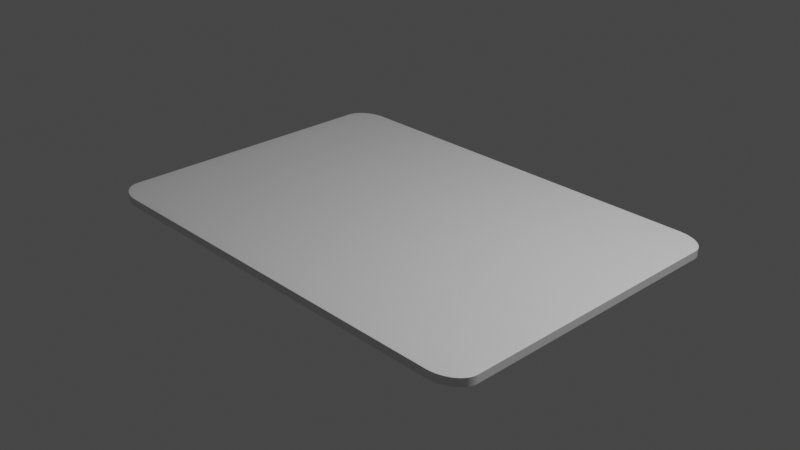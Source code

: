 # Source: blank_card.blend  (saved by Blender 2.90.8; exported with 4.5.12 LTS)
import bpy
from mathutils import Matrix  # noqa: F401  (used for matrix-valued properties, if any)

bpy.ops.wm.read_factory_settings(use_empty=True)
scene = bpy.context.scene
scene.name = 'Scene'

# ---- collections
col_collection = bpy.data.collections.new('Collection'); scene.collection.children.link(col_collection)

# ---- materials (node trees are filled in below, after node groups)
mat_material = bpy.data.materials.new('Material')
mat_material.alpha_threshold = 0.0
mat_material.use_transparent_shadow = False
mat_material.line_color = (0.0, 0.0, 0.0, 1.0)

# ---- material node trees
mat_material.use_nodes = True; mat_material.node_tree.nodes.clear()
_N = mat_material.node_tree.nodes; _L = mat_material.node_tree.links
n0 = _N.new('ShaderNodeOutputMaterial'); n0.name = 'Material Output'; n0.location = (300, 300)
n1 = _N.new('ShaderNodeBsdfPrincipled'); n1.name = 'Principled BSDF'; n1.location = (10, 300)
n1.distribution = 'GGX'
n1.subsurface_method = 'BURLEY'
n1.inputs[2].default_value = 0.4
n1.inputs[3].default_value = 1.45
n1.inputs[27].default_value = (0.0, 0.0, 0.0, 1.0)
n1.inputs[28].default_value = 1.0
_L.new(n1.outputs[0], n0.inputs[0])
n0.is_active_output = True

# ---- world
world_world = bpy.data.worlds.new('World'); scene.world = world_world
world_world.use_nodes = True; world_world.node_tree.nodes.clear()
_N = world_world.node_tree.nodes; _L = world_world.node_tree.links
n0 = _N.new('ShaderNodeOutputWorld'); n0.name = 'World Output'; n0.location = (300, 300)
n1 = _N.new('ShaderNodeBackground'); n1.name = 'Background'; n1.location = (10, 300)
n1.inputs[0].default_value = (0.05088, 0.05088, 0.05088, 1.0)
_L.new(n1.outputs[0], n0.inputs[0])
n0.is_active_output = True
world_world.color = (0.05088, 0.05088, 0.05088)
world_world.use_sun_shadow = False
world_world.sun_shadow_jitter_overblur = 0.0

# ---- cameras
cam_camera = bpy.data.cameras.new('Camera')
cam_camera.clip_end = 100.0
cam_camera.ortho_scale = 7.314

# ---- lights
light_light = bpy.data.lights.new('Light', 'POINT')
light_light.transmission_factor = 0.0
light_light.energy = 1000.0
light_light.shadow_soft_size = 0.1
light_light.shadow_maximum_resolution = 0.006
light_light.use_absolute_resolution = True

# ---- meshes
me_cube = bpy.data.meshes.new('Cube')
me_cube.from_pydata([(1.0, 1.0, 1.0), (1.0, 1.0, -1.0), (1.0, -1.0, 1.0), (1.0, -1.0, -1.0), (-1.0, 1.0, 1.0), (-1.0, 1.0, -1.0), (-1.0, -1.0, 1.0), (-1.0, -1.0, -1.0)], [], [(0, 4, 6, 2), (3, 2, 6, 7), (7, 6, 4, 5), (5, 1, 3, 7), (1, 0, 2, 3), (5, 4, 0, 1)])
_uv = me_cube.uv_layers.new(name='UVMap')
_uv.uv.foreach_set('vector', [0.625, 0.5, 0.875, 0.5, 0.875, 0.75, 0.625, 0.75, 0.375, 0.75, 0.625, 0.75, 0.625, 1.0, 0.375, 1.0, 0.375, 0.0, 0.625, 0.0, 0.625, 0.25, 0.375, 0.25, 0.125, 0.5, 0.375, 0.5, 0.375, 0.75, 0.125, 0.75, 0.375, 0.5, 0.625, 0.5, 0.625, 0.75, 0.375, 0.75, 0.375, 0.25, 0.625, 0.25, 0.625, 0.5, 0.375, 0.5])
me_cube.materials.append(mat_material)
me_cube.use_remesh_preserve_volume = False
me_cube.use_remesh_preserve_attributes = False
me_cube.use_mirror_vertex_groups = False
me_cube.update()

# ---- objects
ob_cube = bpy.data.objects.new('Cube', me_cube)
ob_light = bpy.data.objects.new('Light', light_light)
ob_camera = bpy.data.objects.new('Camera', cam_camera)

# ---- transforms, parenting, visibility, modifiers, constraints
ob_cube.location = (0.0, 0.0, 0.0)
ob_cube.scale = (2.5, 1.75, 0.05)
ob_cube.lock_rotations_4d = False
ob_cube.empty_display_type = 'ARROWS'
ob_cube.lineart.crease_threshold = 0.0
_m = ob_cube.modifiers.new('Bevel', 'BEVEL')
_m.width = 0.14
_m.width_pct = 0.14
_m.segments = 43
_m.limit_method = 'NONE'
ob_light.location = (4.076, 1.005, 5.904)
ob_light.rotation_euler = (0.6503, 0.05522, 1.866)
ob_light.lock_rotations_4d = False
ob_light.empty_display_type = 'ARROWS'
ob_light.color = (0.0, 0.0, 0.0, 0.0)
ob_light.lineart.crease_threshold = 0.0
ob_camera.location = (7.359, -6.926, 4.958)
ob_camera.rotation_euler = (1.109, 0.0, 0.8149)
ob_camera.lock_rotations_4d = False
ob_camera.empty_display_type = 'ARROWS'
ob_camera.color = (0.0, 0.0, 0.0, 0.0)
ob_camera.display_type = 'WIRE'
ob_camera.lineart.crease_threshold = 0.0

# ---- collection membership
col_collection.objects.link(ob_cube)
col_collection.objects.link(ob_light)
col_collection.objects.link(ob_camera)

# ---- scene / render settings (as saved in the file)
scene.camera = ob_camera
scene.frame_start = 1; scene.frame_end = 250; scene.frame_set(1)
scene.render.engine = 'BLENDER_EEVEE_NEXT'
scene.cycles.use_denoising = False
scene.cycles.samples = 128
scene.cycles.sampling_pattern = 'TABULATED_SOBOL'
scene.cycles.use_adaptive_sampling = False
scene.cycles.use_light_tree = False
scene.view_settings.view_transform = 'Filmic'
bpy.context.view_layer.update()
